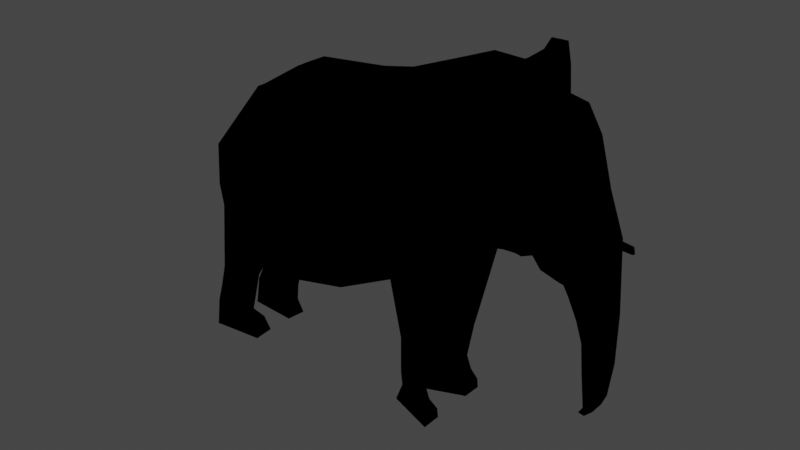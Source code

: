 # Source: slon.blend  (saved by Blender 2.93.21; exported with 4.5.12 LTS)
import bpy
from mathutils import Matrix  # noqa: F401  (used for matrix-valued properties, if any)

bpy.ops.wm.read_factory_settings(use_empty=True)
scene = bpy.context.scene
scene.name = 'Scene'

# ---- collections
col_collection = bpy.data.collections.new('Collection'); scene.collection.children.link(col_collection)

# ---- materials (node trees are filled in below, after node groups)
mat_base = bpy.data.materials.new('base')
mat_base.diffuse_color = (0.4109, 0.4109, 0.4109, 1.0)
mat_base_1 = bpy.data.materials.new('Base')

# ---- material node trees
mat_base.use_nodes = True; mat_base.node_tree.nodes.clear()
_N = mat_base.node_tree.nodes; _L = mat_base.node_tree.links
mat_base_1.use_nodes = True; mat_base_1.node_tree.nodes.clear()
_N = mat_base_1.node_tree.nodes; _L = mat_base_1.node_tree.links

# ---- world
world_world = bpy.data.worlds.new('World'); scene.world = world_world
world_world.use_nodes = True; world_world.node_tree.nodes.clear()
_N = world_world.node_tree.nodes; _L = world_world.node_tree.links
n0 = _N.new('ShaderNodeOutputWorld'); n0.name = 'World Output'; n0.location = (300, 300)
n1 = _N.new('ShaderNodeBackground'); n1.name = 'Background'; n1.location = (10, 300)
n1.inputs[0].default_value = (0.05088, 0.05088, 0.05088, 1.0)
_L.new(n1.outputs[0], n0.inputs[0])
n0.is_active_output = True
world_world.color = (0.05088, 0.05088, 0.05088)
world_world.use_sun_shadow = False
world_world.sun_shadow_jitter_overblur = 0.0

# ---- meshes
me_plane_001 = bpy.data.meshes.new('Plane.001')
me_plane_001.from_pydata([(-0.999, 0.0, 0.4137), (-0.7647, 0.0, -0.2692), (-0.5102, 0.0, -0.2768), (-0.5406, 0.0, 0.5268), (-0.271, 0.0, -0.1742), (-0.3773, 0.0, 0.5496), (-0.03547, 0.0, -0.0679), (0.09746, 0.0, 0.141), (-0.05446, 0.0, 0.6863), (0.2842, 0.0, 0.07069), (0.5117, -0.1353, 0.1553), (0.4013, 0.0, 0.5078), (0.2892, 0.0, 0.6401), (0.1607, 0.0, 0.1526), (0.04779, 0.0, 0.6776), (-1.142, 0.0, 0.1668), (-1.147, 0.0, -0.1818), (-0.8976, 0.0, -0.292), (-0.9108, -0.1969, -0.2766), (-0.7951, 0.0, 0.5344), (-1.162, -0.1739, -0.127), (-1.131, -0.2049, 0.1674), (0.3139, -0.1818, 0.5823), (0.3969, -0.1389, 0.5027), (0.3475, -0.04205, 0.0997), (-0.1836, 0.0, 0.6255), (0.04791, -0.1872, 0.6753), (0.2513, -0.1584, 0.1424), (0.1644, -0.1722, 0.1297), (0.1696, 0.0, 0.6673), (-0.07224, -0.1768, 0.684), (0.1035, -0.1636, 0.118), (0.5161, 0.0, 0.1632), (-0.02491, -0.1843, -0.07613), (-0.4232, -0.1606, 0.5502), (-0.2769, -0.151, -0.1677), (-0.7395, -0.2173, -0.304), (-0.5666, -0.1625, 0.5215), (-0.5101, -0.1739, -0.2791), (-0.9745, -0.1149, 0.4232), (-0.7937, -0.1096, 0.5114), (-0.2244, -0.1636, 0.6262), (0.1944, -0.1788, 0.6095), (-0.9707, 0.0, -0.3288), (-0.9724, -0.1759, -0.3241), (-1.174, -0.1731, -0.2451), (-1.174, 0.0, -0.2428), (-1.162, -0.1739, -0.127), (-1.174, 0.0, -0.2428), (-1.174, -0.1731, -0.2451), (-1.147, 0.0, -0.1818), (-0.8976, -0.09028, -0.2932), (0.1607, -0.09028, 0.1514), (0.09752, -0.09028, 0.1398), (-0.03541, -0.09028, -0.06911), (0.2534, -0.0871, 0.08935), (-0.2709, -0.09028, -0.1755), (-0.5102, -0.09028, -0.278), (-0.7646, -0.09028, -0.2704), (-0.9767, -0.09271, -0.322), (-1.193, -0.01858, -0.2391), (-1.156, -0.1018, -0.1497), (-1.174, -0.1013, -0.2442), (-1.063, -0.09392, -0.4574), (-1.058, -0.1817, -0.4596), (-1.188, -0.1761, -0.4245), (-1.19, -0.08832, -0.4234), (-1.174, -0.1705, -0.2452), (-0.9724, -0.1733, -0.3242), (-1.188, -0.1735, -0.4246), (-1.058, -0.1791, -0.4597), (-1.091, -0.09305, -0.5611), (-1.086, -0.1808, -0.5633), (-1.216, -0.1752, -0.5282), (-1.217, -0.08746, -0.5271), (-1.115, -0.09232, -0.6484), (-1.109, -0.1801, -0.6506), (-1.255, -0.1653, -0.6229), (-1.257, -0.07757, -0.6218), (-1.087, -0.05845, -0.6937), (-1.081, -0.1462, -0.6959), (-1.275, -0.1641, -0.7539), (-1.277, -0.07634, -0.7528), (-1.053, -0.05657, -0.7489), (-1.047, -0.1443, -0.751), (-1.279, -0.163, -0.7541), (-1.281, -0.07524, -0.7529), (0.3326, 0.0, 0.07728), (0.4357, 0.0, -0.137), (0.5497, -0.09716, -0.1125), (0.5353, 0.0, -0.0757), (0.4592, -0.002983, -0.1595), (0.4962, 0.0, -0.3177), (0.5616, -0.07233, -0.2966), (0.5705, 0.0, -0.2958), (0.4965, -0.03877, -0.3135), (0.5083, 0.0, -0.4557), (0.554, -0.0533, -0.4258), (0.5629, 0.0, -0.4294), (0.5086, -0.03212, -0.4515), (0.5305, 0.0, -0.4772), (0.4875, 0.0, -0.489), (0.5225, -0.0435, -0.4745), (0.5315, 0.0, -0.4781), (0.4877, -0.02517, -0.4848), (-1.133, 0.0, 0.1088), (0.4561, -0.126, 0.3229), (0.1962, -0.1964, 0.3808), (-0.07308, -0.2402, 0.2792), (-0.6779, -0.3139, 0.08027), (-0.8489, -0.3139, 0.08049), (-1.102, -0.2389, 0.01546), (0.1016, -0.1891, 0.4149), (0.3136, -0.1322, 0.3577), (0.02744, -0.2159, 0.4046), (-0.2713, -0.2675, 0.2029), (-0.4631, -0.2905, 0.117), (0.4582, 0.0, 0.3368), (-1.153, -0.06607, -0.161), (-1.137, -0.01867, 0.1688), (-0.9887, -0.07113, 0.4158), (0.04783, -0.07113, 0.6768), (0.1697, -0.07113, 0.6664), (0.2892, -0.07113, 0.6392), (-0.5406, -0.07113, 0.5259), (0.3968, -0.05829, 0.5248), (0.5144, -0.05143, 0.1602), (-0.05442, -0.07113, 0.6854), (-0.3772, -0.07113, 0.5487), (-0.1835, -0.07113, 0.6247), (-0.795, -0.07113, 0.5335), (0.5408, -0.03692, -0.0897), (0.5671, -0.02749, -0.2961), (0.5595, -0.02025, -0.428), (0.5281, -0.01653, -0.4767), (-1.139, -0.02222, 0.1432), (0.4574, -0.06136, 0.3349), (-1.175, -0.02007, 0.1152), (-1.177, 0.0, 0.1125), (-1.172, 0.0, 0.09181), (-1.161, -0.02678, 0.1084), (-1.201, -0.02542, 0.01969), (-1.2, 0.0, 0.01943), (-1.189, 0.0, 0.02029), (-1.185, -0.02802, 0.01215), (-1.211, -0.02144, -0.0514), (-1.209, 0.0, -0.04937), (-1.193, 0.0, -0.05725), (-1.195, -0.02452, -0.05876), (-1.23, -0.01808, -0.1583), (-1.217, 0.0, -0.1549), (-1.204, 0.0, -0.1632), (-1.213, -0.0192, -0.1654), (-1.221, -0.01268, -0.2289), (-1.212, 0.0, -0.2233), (-1.193, 0.0, -0.2839), (-1.195, -0.01675, -0.2642), (-0.2637, -0.1039, -0.4435), (-0.1268, -0.1892, -0.472), (-0.1269, -0.08838, -0.466), (-0.2638, -0.02033, -0.4424), (-0.2654, -0.1018, -0.6033), (-0.1497, -0.1797, -0.6202), (-0.1498, -0.09369, -0.6142), (-0.2654, -0.01826, -0.6022), (-0.2598, -0.09991, -0.663), (-0.1271, -0.1778, -0.6756), (-0.1272, -0.09423, -0.6745), (-0.2598, -0.01633, -0.6618), (-0.2875, -0.0957, -0.7281), (-0.0911, -0.1736, -0.7068), (-0.09116, -0.09002, -0.7057), (-0.2876, -0.01212, -0.727), (-0.2958, -0.09517, -0.7501), (-0.08667, -0.1731, -0.7458), (-0.08672, -0.08949, -0.7446), (-0.2959, -0.0116, -0.749), (0.3582, 0.0, 0.5587), (0.4485, -0.09947, 0.1339), (0.365, -0.1554, 0.5333), (0.5149, -0.06094, -0.1306), (0.5366, -0.05942, -0.3031), (0.5365, -0.04515, -0.4357), (0.5092, -0.03645, -0.4785), (0.4013, -0.1284, 0.3363), (0.3554, -0.06323, 0.5688), (-1.14, 0.0, -0.04048), (-1.133, -0.2055, -0.05771), (0.4847, -0.1308, 0.2368), (0.2245, -0.1769, 0.2584), (-0.04835, -0.2115, 0.09673), (-0.7095, -0.2643, -0.1171), (-0.8807, -0.2538, -0.1029), (0.1367, -0.1755, 0.2583), (0.331, -0.08588, 0.2252), (0.06936, -0.1841, 0.2474), (-0.2742, -0.2077, 0.01259), (-0.4872, -0.2306, -0.08644), (0.4879, 0.0, 0.2476), (-1.146, -0.04474, -0.01302), (0.4867, -0.05626, 0.2452), (0.4255, -0.1135, 0.2323), (0.2556, -0.1803, 0.5956), (0.3006, -0.0988, 0.1205), (0.2309, 0.0, 0.6534), (0.2563, -0.1635, 0.3689), (0.2309, -0.07113, 0.6525), (0.279, -0.1303, 0.2414), (0.3804, -0.1668, 0.1174), (0.4127, -0.1405, 0.126), (0.4108, -0.1428, 0.16), (0.3767, -0.1727, 0.1555), (0.453, -0.1702, 0.09907), (0.4673, -0.1438, 0.1048), (0.4602, -0.1525, 0.1388), (0.4387, -0.1758, 0.1284), (0.5343, -0.1711, 0.0845), (0.5484, -0.1641, 0.09416), (0.5393, -0.1703, 0.1182), (0.5241, -0.1764, 0.1075), (0.05325, -0.2021, 0.6781), (0.01525, -0.5208, 0.6512), (0.1255, -0.2123, 0.504), (0.04157, -0.525, 0.4166), (0.098, -0.2083, 0.6434), (0.1901, -0.3298, 0.1769), (0.1896, 0.0, 0.1335), (0.08219, -0.1852, 0.6599), (0.1847, -0.169, 0.1326), (0.0763, 0.0, 0.6752), (0.1824, -0.08954, 0.1369), (0.07635, -0.07113, 0.6743), (0.1573, -0.1758, 0.2584), (0.00992, -0.4111, 0.6902), (0.05261, -0.3781, 0.4876), (0.1306, -0.3124, 0.4221), (0.4261, -0.1326, 0.414), (0.1953, -0.1875, 0.4966), (-0.1446, -0.2204, 0.4549), (-0.7289, -0.2389, 0.2986), (-0.9068, -0.2345, 0.2565), (0.07441, -0.1881, 0.5468), (0.3138, -0.1573, 0.4714), (-0.02305, -0.1961, 0.5461), (-0.3419, -0.2371, 0.3788), (-0.5117, -0.2399, 0.3219), (0.4294, 0.0, 0.4234), (-1.117, -0.2216, 0.09244), (0.4267, -0.0598, 0.4311), (-1.138, -0.02042, 0.1562), (-1.168, -0.02338, 0.1119), (-1.193, -0.0267, 0.01597), (-1.203, -0.02296, -0.05503), (-1.222, -0.01863, -0.1618), (-1.203, 0.0, -0.2532), (-1.208, -0.01468, -0.2463), (0.3829, -0.1421, 0.4361), (0.256, -0.172, 0.4837), (0.1142, -0.2558, 0.6131), (0.01172, -0.5561, 0.5523), (0.03572, -0.4501, 0.5987), (0.4704, -0.1284, 0.2799), (0.2103, -0.1867, 0.3196), (-0.06072, -0.2259, 0.188), (-0.6937, -0.2891, -0.01839), (-0.8648, -0.2838, -0.0112), (0.1192, -0.1823, 0.3366), (0.3223, -0.109, 0.2914), (0.0484, -0.2, 0.326), (-0.2727, -0.2376, 0.1078), (-0.4752, -0.2605, 0.01526), (0.4731, 0.0, 0.2922), (0.4721, -0.05881, 0.29), (-1.137, 0.0, 0.03414), (-1.118, -0.2222, -0.02112), (-1.143, -0.03348, 0.06509), (0.4134, -0.121, 0.2843), (0.2677, -0.1469, 0.3052), (0.1286, -0.2878, 0.5107), (0.1325, -0.4335, 0.2706), (0.09337, -0.3478, 0.456), (0.2512, 0.0, 0.09258), (0.2281, -0.1621, 0.139), (0.2287, -0.08795, 0.1059), (0.1552, -0.181, 0.6271), (0.1371, 0.0, 0.6701), (0.1371, -0.07113, 0.6692), (0.201, -0.1765, 0.2584), (0.0854, -0.2603, 0.7054), (0.09064, -0.3542, 0.5209), (0.1418, -0.3126, 0.4237), (0.0721, -0.3388, 0.6261), (0.09676, -0.2889, 0.5112), (0.06501, -0.4149, 0.3994), (0.1692, -0.1617, 0.1592), (0.1531, -0.2061, 0.4559), (0.1083, -0.193, 0.6513), (0.028, -0.3906, 0.6606), (0.1474, -0.196, 0.4931), (0.141, -0.2591, 0.3582), (0.03814, -0.3229, 0.6783), (0.0362, -0.4124, 0.5502), (0.1458, -0.2292, 0.5676), (0.1605, -0.2483, 0.4361), (0.1273, -0.3294, 0.2724), (0.1649, -0.2595, 0.3592), (0.1127, -0.2293, 0.6748), (-1.109, -0.2307, 0.05198), (-1.139, -0.02137, 0.1493), (-1.164, -0.02517, 0.11), (-1.189, -0.02739, 0.01397), (-1.199, -0.02378, -0.05699), (-1.217, -0.01893, -0.1637), (-1.198, 0.0, -0.2694), (-1.201, -0.01577, -0.2557), (0.3926, -0.1349, 0.3836), (0.2562, -0.1675, 0.4234), (0.04459, -0.4123, 0.5403), (0.4419, -0.1291, 0.3661), (0.1957, -0.1922, 0.4357), (-0.09959, -0.2388, 0.3724), (-0.6947, -0.284, 0.1863), (-0.8693, -0.2831, 0.1628), (0.08871, -0.1887, 0.4774), (0.3137, -0.1441, 0.4116), (0.00349, -0.2065, 0.4717), (-0.2942, -0.2653, 0.2864), (-0.4818, -0.2704, 0.2166), (0.4446, 0.0, 0.3779), (0.4429, -0.06062, 0.3805), (0.1201, -0.233, 0.5557), (0.02741, -0.5398, 0.481), (0.08185, -0.3469, 0.5708), (0.05134, -0.4137, 0.4709), (0.1496, -0.217, 0.5089), (-0.9049, -0.1494, -0.284), (0.1008, -0.131, 0.1277), (0.2522, -0.1267, 0.1188), (-0.5101, -0.1367, -0.2786), (-0.9743, -0.1389, -0.3232), (0.1628, -0.1357, 0.1393), (-0.02958, -0.1425, -0.073), (-0.2742, -0.124, -0.1712), (-0.7507, -0.1608, -0.289), (-1.182, -0.1043, -0.2424), (-1.06, -0.1426, -0.4586), (-1.189, -0.137, -0.424), (-1.088, -0.1418, -0.5623), (-1.217, -0.1362, -0.5277), (-1.112, -0.141, -0.6497), (-1.256, -0.1263, -0.6224), (-1.084, -0.1072, -0.6949), (-1.276, -0.125, -0.7534), (-1.05, -0.1053, -0.7501), (-1.28, -0.1239, -0.7536), (-0.1269, -0.1446, -0.4642), (-0.2638, -0.0667, -0.443), (-0.1498, -0.1425, -0.6197), (-0.2654, -0.06463, -0.6028), (-0.1271, -0.1406, -0.6751), (-0.2598, -0.06271, -0.6625), (-0.09113, -0.1364, -0.7063), (-0.2875, -0.0585, -0.7276), (-0.08669, -0.1359, -0.7453), (-0.2959, -0.05797, -0.7496), (0.1837, -0.1336, 0.1345), (0.2283, -0.1291, 0.1243), (-0.08147, -0.07706, -0.2677), (-0.07622, -0.1929, -0.2643), (-0.2673, -0.05507, -0.3098), (-0.2703, -0.1273, -0.3065), (-0.269, -0.09515, -0.308), (-0.07856, -0.1435, -0.2699)], [], [(286, 284, 42, 122), (340, 28, 31, 336), (372, 355, 159, 367), (206, 202, 22, 123), (185, 179, 23, 125), (124, 37, 34, 128), (200, 188, 10, 126), (55, 9, 87, 24, 203, 27, 337), (342, 35, 38, 338), (129, 41, 30, 127), (128, 34, 41, 129), (195, 31, 28, 193), (203, 208, 211, 207), (201, 178, 10, 188), (287, 282, 27, 189), (190, 33, 31, 195), (196, 35, 33, 190), (197, 38, 35, 196), (191, 36, 38, 197), (192, 18, 36, 191), (247, 240, 39, 21), (119, 21, 39, 120), (336, 31, 33, 341), (249, 247, 21, 119), (343, 36, 18, 335), (20, 45, 44, 18), (120, 39, 40, 130), (365, 228, 28, 340), (130, 40, 37, 124), (127, 30, 26, 121), (338, 38, 36, 343), (51, 59, 43, 17), (61, 62, 49, 47), (59, 63, 66, 60), (43, 59, 60, 46), (335, 339, 59, 51), (2, 57, 58, 1), (226, 230, 52, 13), (1, 58, 51, 17), (7, 53, 54, 6), (4, 56, 57, 2), (6, 54, 56, 4), (13, 52, 53, 7), (50, 48, 62, 61), (346, 348, 73, 65), (65, 69, 67, 45), (339, 345, 63, 59), (344, 346, 65, 45), (67, 69, 70, 68), (45, 67, 68, 44), (64, 70, 69, 65), (44, 68, 70, 64), (348, 350, 77, 73), (345, 347, 71, 63), (63, 71, 74, 66), (65, 73, 72, 64), (349, 351, 79, 75), (347, 349, 75, 71), (71, 75, 78, 74), (73, 77, 76, 72), (79, 83, 86, 82), (75, 79, 82, 78), (77, 81, 80, 76), (350, 352, 81, 77), (353, 84, 85, 354), (81, 85, 84, 80), (352, 354, 85, 81), (351, 353, 83, 79), (131, 132, 94, 90), (126, 131, 90, 32), (87, 88, 91, 24), (178, 180, 89, 10), (92, 96, 99, 95), (88, 92, 95, 91), (180, 181, 93, 89), (96, 101, 104, 99), (181, 182, 97, 93), (132, 133, 98, 94), (101, 100, 103, 134, 102, 183, 104), (182, 183, 102, 97), (133, 134, 103, 98), (275, 274, 111, 135), (274, 265, 110, 111), (322, 110, 109, 321), (321, 109, 116, 327), (327, 116, 115, 326), (326, 115, 108, 320), (320, 108, 114, 325), (334, 330, 222, 295), (315, 184, 106, 318), (316, 205, 113, 324), (325, 114, 112, 323), (329, 318, 106, 136), (328, 329, 136, 117), (273, 275, 135, 105), (97, 102, 134, 133), (93, 97, 133, 132), (10, 89, 131, 126), (89, 93, 132, 131), (8, 127, 121, 14), (19, 130, 124, 3), (0, 120, 130, 19), (15, 138, 137, 119), (15, 119, 120, 0), (5, 128, 129, 25), (25, 129, 127, 8), (198, 200, 126, 32), (3, 124, 128, 5), (177, 185, 125, 11), (204, 206, 123, 12), (285, 286, 122, 29), (309, 310, 144, 140), (135, 140, 139, 105), (308, 309, 140, 135), (310, 311, 148, 144), (140, 144, 143, 139), (138, 142, 141, 137), (148, 152, 151, 147), (144, 148, 147, 143), (142, 146, 145, 141), (152, 156, 155, 151), (146, 150, 149, 145), (311, 312, 152, 148), (254, 255, 153, 154), (150, 154, 153, 149), (312, 314, 156, 152), (356, 358, 161, 157), (367, 159, 160, 369), (370, 157, 158, 368), (371, 356, 157, 370), (163, 167, 168, 164), (157, 161, 162, 158), (159, 163, 164, 160), (355, 357, 163, 159), (360, 362, 169, 165), (357, 359, 167, 163), (358, 360, 165, 161), (161, 165, 166, 162), (171, 175, 176, 172), (165, 169, 170, 166), (167, 171, 172, 168), (359, 361, 171, 167), (363, 174, 173, 364), (361, 363, 175, 171), (362, 364, 173, 169), (169, 173, 174, 170), (12, 123, 185, 177), (324, 113, 184, 315), (99, 104, 183, 182), (95, 99, 182, 181), (91, 95, 181, 180), (24, 91, 180, 178), (194, 24, 178, 201), (123, 22, 179, 185), (267, 194, 201, 276), (271, 272, 200, 198), (16, 118, 199, 186), (20, 18, 192, 187), (118, 20, 187, 199), (265, 192, 191, 264), (264, 191, 197, 270), (270, 197, 196, 269), (269, 196, 190, 263), (263, 190, 195, 268), (304, 279, 223, 293), (276, 201, 188, 261), (277, 207, 194, 267), (268, 195, 193, 266), (272, 261, 188, 200), (262, 189, 207, 277), (29, 122, 206, 204), (319, 107, 205, 316), (189, 27, 203, 207), (122, 42, 202, 206), (211, 215, 214, 210), (207, 211, 210, 194), (24, 209, 208, 203), (194, 210, 209, 24), (212, 216, 219, 215), (209, 213, 212, 208), (208, 212, 215, 211), (210, 214, 213, 209), (219, 216, 217, 218), (214, 218, 217, 213), (215, 219, 218, 214), (213, 217, 216, 212), (332, 289, 222, 330), (292, 290, 224, 278), (306, 288, 220, 296), (301, 259, 221, 297), (299, 235, 225, 294), (303, 278, 224, 298), (305, 290, 235, 299), (297, 221, 233, 300), (279, 225, 235, 280), (331, 223, 234, 317), (14, 121, 231, 229), (281, 283, 230, 226), (366, 282, 228, 365), (193, 28, 228, 232), (121, 26, 227, 231), (221, 259, 260, 233), (333, 331, 259, 301), (288, 291, 258, 220), (42, 237, 257, 202), (22, 242, 256, 179), (149, 153, 255, 253), (313, 314, 255, 254), (145, 149, 253, 252), (141, 145, 252, 251), (119, 137, 250, 249), (137, 141, 251, 250), (11, 125, 248, 246), (125, 23, 236, 248), (30, 243, 241, 26), (202, 257, 242, 22), (179, 256, 236, 23), (296, 220, 258, 302), (41, 238, 243, 30), (34, 244, 238, 41), (37, 245, 244, 34), (40, 239, 245, 37), (39, 240, 239, 40), (308, 307, 247, 249), (307, 322, 240, 247), (223, 279, 280, 234), (295, 222, 278, 303), (289, 292, 278, 222), (107, 262, 277, 205), (136, 106, 261, 272), (114, 268, 266, 112), (205, 277, 267, 113), (184, 276, 261, 106), (294, 225, 279, 304), (108, 263, 268, 114), (115, 269, 263, 108), (116, 270, 269, 115), (109, 264, 270, 116), (110, 265, 264, 109), (117, 136, 272, 271), (113, 267, 276, 184), (186, 199, 275, 273), (187, 192, 265, 274), (199, 187, 274, 275), (234, 280, 292, 289), (233, 260, 291, 288), (337, 27, 282, 366), (9, 55, 283, 281), (298, 224, 290, 305), (300, 233, 288, 306), (280, 235, 290, 292), (317, 234, 289, 332), (229, 231, 286, 285), (232, 228, 282, 287), (231, 227, 284, 286), (227, 300, 306, 284), (189, 298, 305, 287), (193, 294, 304, 266), (107, 295, 303, 262), (42, 296, 302, 237), (323, 333, 301, 241), (26, 297, 300, 227), (287, 305, 299, 232), (262, 303, 298, 189), (232, 299, 294, 193), (241, 301, 297, 26), (284, 306, 296, 42), (266, 304, 293, 112), (319, 334, 295, 107), (237, 302, 334, 319), (112, 293, 333, 323), (260, 317, 332, 291), (111, 110, 322, 307), (135, 111, 307, 308), (155, 156, 314, 313), (293, 223, 331, 333), (259, 331, 317, 260), (291, 332, 330, 258), (237, 319, 316, 257), (242, 324, 315, 256), (253, 255, 314, 312), (252, 253, 312, 311), (251, 252, 311, 310), (249, 250, 309, 308), (250, 251, 310, 309), (246, 248, 329, 328), (248, 236, 318, 329), (243, 325, 323, 241), (257, 316, 324, 242), (256, 315, 318, 236), (302, 258, 330, 334), (238, 320, 325, 243), (244, 326, 320, 238), (245, 327, 326, 244), (239, 321, 327, 245), (240, 322, 321, 239), (55, 337, 366, 283), (283, 366, 365, 230), (172, 176, 364, 362), (170, 174, 363, 361), (175, 363, 364, 176), (166, 170, 361, 359), (164, 168, 360, 358), (162, 166, 359, 357), (168, 172, 362, 360), (158, 162, 357, 355), (369, 160, 356, 371), (160, 164, 358, 356), (80, 84, 353, 351), (82, 86, 354, 352), (83, 353, 354, 86), (78, 82, 352, 350), (72, 76, 349, 347), (76, 80, 351, 349), (64, 72, 347, 345), (74, 78, 350, 348), (60, 66, 346, 344), (44, 64, 345, 339), (66, 74, 348, 346), (18, 44, 339, 335), (57, 338, 343, 58), (230, 365, 340, 52), (58, 343, 335, 51), (53, 336, 341, 54), (56, 342, 338, 57), (368, 158, 355, 372), (52, 340, 336, 53), (33, 368, 372, 341), (56, 369, 371, 342), (342, 371, 370, 35), (35, 370, 368, 33), (54, 367, 369, 56), (341, 372, 367, 54)])
me_plane_001.polygons.foreach_set('material_index', [0, 0, 0, 0, 0, 0, 0, 0, 0, 0, 0, 0, 1, 0, 0, 0, 0, 0, 0, 0, 0, 0, 0, 0, 0, 0, 0, 0, 0, 0, 0, 0, 0, 0, 0, 0, 0, 0, 0, 0, 0, 0, 0, 0, 0, 0, 0, 0, 0, 0, 0, 0, 0, 0, 0, 0, 0, 0, 0, 0, 0, 0, 0, 0, 0, 0, 0, 0, 0, 0, 0, 0, 0, 0, 0, 0, 0, 0, 0, 0, 0, 0, 0, 0, 0, 0, 0, 0, 0, 0, 0, 0, 0, 0, 0, 0, 0, 0, 0, 0, 0, 0, 0, 0, 0, 0, 0, 0, 0, 0, 0, 0, 0, 0, 0, 0, 0, 0, 0, 0, 0, 0, 0, 0, 0, 0, 0, 0, 0, 0, 0, 0, 0, 0, 0, 0, 0, 0, 0, 0, 0, 0, 0, 0, 0, 0, 0, 0, 0, 0, 0, 0, 0, 0, 0, 0, 0, 0, 0, 0, 0, 0, 0, 0, 0, 0, 0, 0, 0, 0, 0, 0, 0, 0, 1, 1, 1, 0, 1, 1, 1, 1, 1, 1, 1, 1, 0, 0, 0, 0, 0, 0, 0, 0, 0, 0, 0, 0, 0, 0, 0, 0, 0, 0, 0, 0, 0, 0, 0, 0, 0, 0, 0, 0, 0, 0, 0, 0, 0, 0, 0, 0, 0, 0, 0, 0, 0, 0, 0, 0, 0, 0, 0, 0, 0, 0, 0, 0, 0, 0, 0, 0, 0, 0, 0, 0, 0, 0, 0, 0, 0, 0, 0, 0, 0, 0, 0, 0, 0, 0, 0, 0, 0, 0, 0, 0, 0, 0, 0, 0, 0, 0, 0, 0, 0, 0, 0, 0, 0, 0, 0, 0, 0, 0, 0, 0, 0, 0, 0, 0, 0, 0, 0, 0, 0, 0, 0, 0, 0, 0, 0, 0, 0, 0, 0, 0, 0, 0, 0, 0, 0, 0, 0, 0, 0, 0, 0, 0, 0, 0, 0, 0, 0, 0, 0, 0, 0, 0, 0, 0, 0, 0, 0])
_uv = me_plane_001.uv_layers.new(name='UVMap')
_uv.uv.foreach_set('vector', [1.0, 1.0, 1.0, 1.0, 1.0, 1.0, 1.0, 1.0, 1.0, 0.0, 1.0, 0.0, 1.0, 0.0, 1.0, 0.0, 1.0, 0.0, 1.0, 0.0, 1.0, 0.0, 1.0, 0.0, 1.0, 1.0, 1.0, 1.0, 1.0, 1.0, 1.0, 1.0, 1.0, 1.0, 1.0, 1.0, 1.0, 1.0, 1.0, 1.0, 1.0, 1.0, 1.0, 1.0, 1.0, 1.0, 1.0, 1.0, 1.0, 0.2451, 1.0, 0.2451, 1.0, 0.0, 1.0, 0.0, 1.0, 0.0, 1.0, 0.0, 1.0, 0.0, 1.0, 0.0, 1.0, 0.0, 1.0, 0.0, 1.0, 0.0, 1.0, 0.0, 1.0, 0.0, 1.0, 0.0, 1.0, 0.0, 1.0, 1.0, 1.0, 1.0, 1.0, 1.0, 1.0, 1.0, 1.0, 1.0, 1.0, 1.0, 1.0, 1.0, 1.0, 1.0, 1.0, 0.2451, 1.0, 0.0, 1.0, 0.0, 1.0, 0.2451, 1.0, 0.0, 1.0, 0.0, 1.0, 0.2451, 1.0, 0.2451, 1.0, 0.2451, 1.0, 0.0, 1.0, 0.0, 1.0, 0.2451, 1.0, 0.2451, 1.0, 0.0, 1.0, 0.0, 1.0, 0.2451, 1.0, 0.2451, 1.0, 0.0, 1.0, 0.0, 1.0, 0.2451, 1.0, 0.2451, 1.0, 0.0, 1.0, 0.0, 1.0, 0.2451, 1.0, 0.2451, 1.0, 0.0, 1.0, 0.0, 1.0, 0.2451, 1.0, 0.2451, 1.0, 0.0, 1.0, 0.0, 1.0, 0.2451, 1.0, 0.2451, 1.0, 0.0, 1.0, 0.0, 1.0, 0.2451, 0.0, 0.7552, 1.0, 0.7552, 1.0, 1.0, 0.0, 1.0, 0.0, 1.0, 0.0, 1.0, 1.0, 1.0, 1.0, 1.0, 1.0, 0.0, 1.0, 0.0, 1.0, 0.0, 1.0, 0.0, 0.0, 0.755, 0.0, 0.7552, 0.0, 1.0, 0.0, 1.0, 1.0, 0.0, 1.0, 0.0, 1.0, 0.0, 1.0, 0.0, 0.0, 0.0, 0.0, 0.0, 1.0, 0.0, 1.0, 0.0, 1.0, 1.0, 1.0, 1.0, 1.0, 1.0, 1.0, 1.0, 1.0, 0.0, 1.0, 0.0, 1.0, 0.0, 1.0, 0.0, 1.0, 1.0, 1.0, 1.0, 1.0, 1.0, 1.0, 1.0, 1.0, 1.0, 1.0, 1.0, 1.0, 1.0, 1.0, 1.0, 1.0, 0.0, 1.0, 0.0, 1.0, 0.0, 1.0, 0.0, 1.0, 0.0, 1.0, 0.0, 1.0, 0.0, 1.0, 0.0, 0.0, 0.0, 0.0, 0.0, 0.0, 0.0, 0.0, 0.0, 1.0, 0.0, 1.0, 0.0, 0.0, 0.0, 0.0, 0.0, 1.0, 0.0, 1.0, 0.0, 0.0, 0.0, 0.0, 0.0, 1.0, 0.0, 1.0, 0.0, 1.0, 0.0, 1.0, 0.0, 1.0, 0.0, 1.0, 0.0, 1.0, 0.0, 1.0, 0.0, 1.0, 0.0, 1.0, 0.0, 1.0, 0.0, 1.0, 0.0, 1.0, 0.0, 1.0, 0.0, 1.0, 0.0, 1.0, 0.0, 1.0, 0.0, 1.0, 0.0, 1.0, 0.0, 1.0, 0.0, 1.0, 0.0, 1.0, 0.0, 1.0, 0.0, 1.0, 0.0, 1.0, 0.0, 1.0, 0.0, 1.0, 0.0, 1.0, 0.0, 1.0, 0.0, 1.0, 0.0, 1.0, 0.0, 1.0, 0.0, 0.0, 0.0, 0.0, 0.0, 0.0, 0.0, 0.0, 0.0, 0.0, 0.0, 0.0, 0.0, 0.0, 0.0, 0.0, 0.0, 0.0, 0.0, 0.0, 0.0, 0.0, 0.0, 0.0, 0.0, 1.0, 0.0, 1.0, 0.0, 1.0, 0.0, 1.0, 0.0, 0.0, 0.0, 0.0, 0.0, 0.0, 0.0, 0.0, 0.0, 0.0, 0.0, 0.0, 0.0, 1.0, 0.0, 1.0, 0.0, 0.0, 0.0, 0.0, 0.0, 1.0, 0.0, 1.0, 0.0, 1.0, 0.0, 1.0, 0.0, 0.0, 0.0, 0.0, 0.0, 1.0, 0.0, 1.0, 0.0, 1.0, 0.0, 1.0, 0.0, 0.0, 0.0, 0.0, 0.0, 0.0, 0.0, 0.0, 0.0, 1.0, 0.0, 1.0, 0.0, 1.0, 0.0, 1.0, 0.0, 1.0, 0.0, 1.0, 0.0, 0.0, 0.0, 0.0, 0.0, 0.0, 0.0, 0.0, 0.0, 1.0, 0.0, 1.0, 0.0, 1.0, 0.0, 1.0, 0.0, 1.0, 0.0, 1.0, 0.0, 1.0, 0.0, 1.0, 0.0, 1.0, 0.0, 1.0, 0.0, 1.0, 0.0, 1.0, 0.0, 0.0, 0.0, 0.0, 0.0, 0.0, 0.0, 0.0, 0.0, 1.0, 0.0, 1.0, 0.0, 1.0, 0.0, 1.0, 0.0, 0.0, 0.0, 0.0, 0.0, 1.0, 0.0, 1.0, 0.0, 0.0, 0.0, 0.0, 0.0, 0.0, 0.0, 0.0, 0.0, 1.0, 0.0, 1.0, 0.0, 0.0, 0.0, 0.0, 0.0, 0.0, 0.0, 0.0, 0.0, 1.0, 0.0, 1.0, 0.0, 0.0, 0.0, -4.494e-05, 0.0, 0.0, 0.0, 0.0, 0.0, 1.0, 0.0, 1.0, 0.0, 0.0, 0.0, -4.494e-05, 0.0, 0.0, 0.0, 0.0, 0.0, 1.0, 0.0, 1.0, 0.0, 1.0, 0.0, 1.0, 0.0, 1.0, 0.0, 1.0, 0.0, 1.0, 0.0, 1.0, 0.0, 1.0, 0.0, 1.0, 0.0, 1.0, 0.0, 1.0, 0.0, 1.0, 0.0, 1.0, 0.0, 1.0, 0.0, 1.0, 0.0, 1.0, 0.0, 1.0, 0.0, 1.0, 0.0, 1.0, 0.0, 1.0, 0.0, 1.0, 0.0, 1.0, 0.0, 1.0, 0.0, 1.0, 0.0, 1.0, 0.0, 1.0, 0.0, 1.0, 0.0, 1.0, 0.0, 1.0, 0.0, 1.0, 0.0, 1.0, 0.0, 1.0, 0.0, 1.0, 0.0, 1.0, 0.0, 1.0, 0.0, 1.0, 0.0, 1.0, 0.0, 1.0, 0.0, 1.0, 0.0, 1.0, 0.0, 1.0, 0.0, 1.0, 0.0, 1.0, 0.0, 1.0, 0.0, 1.0, 0.0, 1.0, 0.0, 1.0, 0.0, 1.0, 0.0, 1.0, 0.0, 1.0, 0.0, 1.0, 0.0, 1.0, 0.0, 1.0, 0.0, 1.0, 0.0, 1.0, 0.0, 1.0, 0.0, 1.0, 0.0, 1.0, 0.0, 0.0, 0.3745, 0.0, 0.3745, 0.0, 0.5039, 0.0, 0.5039, 0.0, 0.3745, 1.0, 0.3745, 1.0, 0.5039, 0.0, 0.5039, 1.0, 0.6231, 1.0, 0.5039, 1.0, 0.5039, 1.0, 0.6231, 1.0, 0.6231, 1.0, 0.5039, 1.0, 0.5039, 1.0, 0.6231, 1.0, 0.6231, 1.0, 0.5039, 1.0, 0.5039, 1.0, 0.6231, 1.0, 0.6231, 1.0, 0.5039, 1.0, 0.5039, 1.0, 0.6231, 1.0, 0.6231, 1.0, 0.5039, 1.0, 0.5039, 1.0, 0.6231, 1.0, 0.6231, 1.0, 0.6231, 1.0, 0.5039, 1.0, 0.5039, 1.0, 0.6231, 1.0, 0.5039, 1.0, 0.5039, 1.0, 0.6231, 1.0, 0.6231, 1.0, 0.5039, 1.0, 0.5039, 1.0, 0.6231, 1.0, 0.6231, 1.0, 0.5039, 1.0, 0.5039, 1.0, 0.6231, 1.0, 0.6231, 1.0, 0.6231, 1.0, 0.5039, 1.0, 0.5039, 1.0, 0.6231, 1.0, 0.6231, 1.0, 0.5039, 1.0, 0.5039, 0.0, 0.3745, 0.0, 0.3745, 0.0, 0.5039, 0.0, 0.5039, 1.0, 0.0, 1.0, 0.0, 1.0, 0.0, 1.0, 0.0, 1.0, 0.0, 1.0, 0.0, 1.0, 0.0, 1.0, 0.0, 1.0, 0.0, 1.0, 0.0, 1.0, 0.0, 1.0, 0.0, 1.0, 0.0, 1.0, 0.0, 1.0, 0.0, 1.0, 0.0, 1.0, 1.0, 1.0, 1.0, 1.0, 1.0, 1.0, 1.0, 1.0, 1.0, 1.0, 1.0, 1.0, 1.0, 1.0, 1.0, 1.0, 1.0, 1.0, 1.0, 1.0, 1.0, 1.0, 1.0, 0.0, 1.0, 0.0, 1.0, 0.0, 1.0, 0.0, 1.0, 0.0, 1.0, 0.0, 1.0, 1.0, 1.0, 1.0, 1.0, 1.0, 1.0, 1.0, 1.0, 1.0, 1.0, 1.0, 1.0, 1.0, 1.0, 1.0, 1.0, 1.0, 1.0, 1.0, 1.0, 1.0, 0.2451, 1.0, 0.2451, 1.0, 0.0, 1.0, 0.0, 1.0, 1.0, 1.0, 1.0, 1.0, 1.0, 1.0, 1.0, 1.0, 1.0, 1.0, 1.0, 1.0, 1.0, 1.0, 1.0, 1.0, 1.0, 1.0, 1.0, 1.0, 1.0, 1.0, 1.0, 1.0, 1.0, 1.0, 1.0, 1.0, 1.0, 1.0, 1.0, 0.0, 0.6231, 0.0, 0.6231, 0.0, 0.5039, 0.0, 0.5039, 0.0, 0.5039, 0.0, 0.5039, 0.0, 0.5039, 0.0, 0.5039, 0.0, 0.6234, 0.0, 0.6231, 0.0, 0.5039, 0.0, 0.5039, 0.0, 0.6231, 0.0, 0.6231, 0.0, 0.5039, 0.0, 0.5039, 0.0, 0.5039, 0.0, 0.5039, 0.0, 0.5039, 0.0, 0.5039, 0.0, 1.0, 0.0, 1.0, 0.0, 1.0, 0.0, 1.0, 0.0, 0.5039, 0.0, 0.5039, 0.0, 0.5039, 0.0, 0.5039, 0.0, 0.5039, 0.0, 0.5039, 0.0, 0.5039, 0.0, 0.5039, 0.0, 1.0, 0.0, 1.0, 0.0, 1.0, 0.0, 1.0, 0.0, 0.5039, 0.0, 0.5039, 0.0, 0.5039, 0.0, 0.5039, 0.0, 1.0, 0.0, 1.0, 0.0, 1.0, 0.0, 1.0, 0.0, 0.6231, 0.0, 0.6231, 0.0, 0.5039, 0.0, 0.5039, 0.0, 0.7552, 0.0, 0.7552, 0.0, 1.0, 0.0, 1.0, 0.0, 1.0, 0.0, 1.0, 0.0, 1.0, 0.0, 1.0, 0.0, 0.6231, 0.0, 0.6235, 0.0, 0.5039, 0.0, 0.5039, 1.0, 0.0, 1.0, 0.0, 1.0, 0.0, 1.0, 0.0, 1.0, 0.0, 1.0, 0.0, 1.0, 0.0, 1.0, 0.0, 1.0, 0.0, 1.0, 0.0, 1.0, 0.0, 1.0, 0.0, 1.0, 0.0, 1.0, 0.0, 1.0, 0.0, 1.0, 0.0, 1.0, 0.0, 1.0, 0.0, 1.0, 0.0, 1.0, 0.0, 1.0, 0.0, 1.0, 0.0, 1.0, 0.0, 1.0, 0.0, 1.0, 0.0, 1.0, 0.0, 1.0, 0.0, 1.0, 0.0, 1.0, 0.0, 1.0, 0.0, 1.0, 0.0, 1.0, 0.0, 1.0, 0.0, 1.0, 0.0, 1.0, 0.0, 1.0, 0.0, 1.0, 0.0, 1.0, 0.0, 1.0, 0.0, 1.0, 0.0, 1.0, 0.0, 1.0, 0.0, 1.0, 0.0, 1.0, 0.0, 1.0, 0.0, 1.0, 0.0, 1.0, 0.0, 1.0, 0.0, 1.0, 0.0, 1.0, 0.0, 1.0, 0.0, 1.0, 0.0, 1.0, 0.0, 1.0, 0.0, 1.0, 0.0, 1.0, 0.0, 1.0, 0.0, 1.0, 0.0, 1.0, 0.0, 1.0, 0.0, 1.0, 0.0, 1.0, 0.0, 1.0, 0.0, 1.0, 0.0, 1.0, 0.0, 1.0, 0.0, 1.0, 0.0, 1.0, 0.0, 1.0, 0.0, 1.0, 0.0, 1.0, 0.0, 1.0, 0.0, 1.0, 0.0, 1.0, 0.0, 1.0, 0.0, 1.0, 0.0, 1.0, 0.0, 1.0, 0.0, 1.0, 0.0, 1.0, 0.0, 1.0, 1.0, 1.0, 1.0, 1.0, 1.0, 1.0, 1.0, 1.0, 0.6231, 1.0, 0.5039, 1.0, 0.5039, 1.0, 0.6231, 1.0, 0.0, 1.0, 0.0, 1.0, 0.0, 1.0, 0.0, 1.0, 0.0, 1.0, 0.0, 1.0, 0.0, 1.0, 0.0, 1.0, 0.0, 1.0, 0.0, 1.0, 0.0, 1.0, 0.0, 1.0, 0.0, 1.0, 0.0, 1.0, 0.0, 1.0, 0.0, 1.0, 0.2451, 1.0, 0.0, 1.0, 0.0, 1.0, 0.2451, 1.0, 1.0, 1.0, 1.0, 1.0, 1.0, 1.0, 1.0, 1.0, 0.3745, 1.0, 0.2451, 1.0, 0.2451, 1.0, 0.3745, 1.0, 0.3745, 1.0, 0.3745, 1.0, 0.2451, 1.0, 0.2451, 0.0, 0.0, 0.0, 0.0, 0.0, 0.2451, 0.0, 0.2451, 0.0, 0.0, 1.0, 0.0, 1.0, 0.2451, 0.0, 0.2451, 0.0, 0.0, 0.0, 0.0, 0.0, 0.2451, 0.0, 0.2451, 1.0, 0.3745, 1.0, 0.2451, 1.0, 0.2451, 1.0, 0.3745, 1.0, 0.3745, 1.0, 0.2451, 1.0, 0.2451, 1.0, 0.3745, 1.0, 0.3745, 1.0, 0.2451, 1.0, 0.2451, 1.0, 0.3745, 1.0, 0.3745, 1.0, 0.2451, 1.0, 0.2451, 1.0, 0.3745, 1.0, 0.3745, 1.0, 0.2451, 1.0, 0.2451, 1.0, 0.3745, 1.0, 0.3745, 1.0, 0.3745, 1.0, 0.5039, 1.0, 0.5039, 1.0, 0.3745, 1.0, 0.2451, 1.0, 0.2451, 1.0, 0.3745, 1.0, 0.3745, 1.0, 0.2451, 1.0, 0.2451, 1.0, 0.3745, 1.0, 0.3745, 1.0, 0.2451, 1.0, 0.2451, 1.0, 0.3745, 1.0, 0.3745, 1.0, 0.3745, 1.0, 0.2451, 1.0, 0.2451, 1.0, 0.3745, 1.0, 0.2451, 1.0, 0.2451, 1.0, 0.3745, 1.0, 1.0, 1.0, 1.0, 1.0, 1.0, 1.0, 1.0, 1.0, 0.6231, 1.0, 0.5039, 1.0, 0.5039, 1.0, 0.6231, 1.0, 0.2451, 1.0, 0.0, 1.0, 0.0, 1.0, 0.2451, 1.0, 1.0, 1.0, 1.0, 1.0, 1.0, 1.0, 1.0, 1.0, 0.2451, 1.0, 0.2451, 1.0, 0.2451, 1.0, 0.2451, 1.0, 0.2451, 1.0, 0.2451, 1.0, 0.2451, 1.0, 0.2451, 1.0, 0.0, 1.0, 0.0, 1.0, 0.0, 1.0, 0.0, 1.0, 0.2451, 1.0, 0.2451, 1.0, 0.0, 1.0, 0.0, 1.0, 0.0, 1.0, 0.0, 1.0, 0.2451, 1.0, 0.2451, 1.0, 0.0, 1.0, 0.0, 1.0, 0.0, 1.0, 0.0, 1.0, 0.0, 1.0, 0.0, 1.0, 0.2451, 1.0, 0.2451, 1.0, 0.2451, 1.0, 0.2451, 1.0, 0.0, 1.0, 0.0, 1.0, 0.2451, 1.0, 0.0, 1.0, 0.0, 1.0, 0.2451, 1.0, 0.2451, 1.0, 0.2451, 1.0, 0.0, 1.0, 0.0, 1.0, 0.2451, 1.0, 0.2451, 1.0, 0.2451, 1.0, 0.2451, 1.0, 0.0, 1.0, 0.0, 1.0, 0.0, 1.0, 0.0, 1.0, 0.6231, 1.0, 0.5039, 1.0, 0.5039, 1.0, 0.6231, 1.0, 0.3745, 1.0, 0.2451, 1.0, 0.2451, 1.0, 0.3745, 1.0, 1.0, 1.0, 1.0, 1.0, 1.0, 1.0, 1.0, 1.0, 0.7552, 1.0, 0.7553, 1.0, 1.0, 1.0, 1.0, 1.0, 0.2451, 1.0, 0.2451, 1.0, 0.2451, 1.0, 0.2451, 1.0, 0.3658, 1.0, 0.3745, 1.0, 0.2451, 1.0, 0.2451, 1.0, 0.2451, 1.0, 0.2451, 1.0, 0.2451, 1.0, 0.2451, 1.0, 1.0, 1.0, 1.0, 1.0, 1.0, 1.0, 1.0, 1.0, 0.3745, 1.0, 0.2451, 1.0, 0.2451, 1.0, 0.3745, 1.0, 0.6232, 1.0, 0.5039, 1.0, 0.5039, 1.0, 0.6231, 1.0, 1.0, 1.0, 1.0, 1.0, 1.0, 1.0, 1.0, 1.0, 0.0, 1.0, 0.0, 1.0, 0.0, 1.0, 0.0, 1.0, 0.0, 1.0, 0.0, 1.0, 0.0, 1.0, 0.0, 1.0, 0.2451, 1.0, 0.0, 1.0, 0.0, 1.0, 0.2451, 1.0, 1.0, 1.0, 1.0, 1.0, 1.0, 1.0, 1.0, 1.0, 1.0, 1.0, 0.7553, 1.0, 0.7552, 1.0, 1.0, 1.0, 0.6231, 1.0, 0.6232, 1.0, 0.7553, 1.0, 0.7552, 1.0, 1.0, 1.0, 0.7552, 1.0, 0.7552, 1.0, 1.0, 1.0, 1.0, 1.0, 0.7552, 1.0, 0.7552, 1.0, 1.0, 1.0, 1.0, 1.0, 0.7552, 1.0, 0.7552, 1.0, 1.0, 0.0, 1.0, 0.0, 1.0, 0.0, 0.7552, 0.0, 0.7552, 0.0, 0.6229, 0.0, 0.6235, 0.0, 0.7552, 0.0, 0.7552, 0.0, 1.0, 0.0, 1.0, 0.0, 0.7552, 0.0, 0.7552, 0.0, 1.0, 0.0, 1.0, 0.0, 0.7552, 0.0, 0.7552, 0.0, 1.0, 0.0, 1.0, 0.0, 0.7552, 0.0, 0.755, 0.0, 1.0, 0.0, 1.0, 0.0, 0.7552, 0.0, 0.7552, 1.0, 1.0, 1.0, 1.0, 1.0, 0.7552, 1.0, 0.7552, 1.0, 1.0, 1.0, 1.0, 1.0, 0.7552, 1.0, 0.7552, 1.0, 1.0, 1.0, 0.7552, 1.0, 0.7552, 1.0, 1.0, 1.0, 1.0, 1.0, 0.7552, 1.0, 0.7552, 1.0, 1.0, 1.0, 1.0, 1.0, 0.7552, 1.0, 0.7552, 1.0, 1.0, 1.0, 1.0, 1.0, 1.0, 1.0, 0.7552, 1.0, 0.7552, 1.0, 1.0, 1.0, 0.7552, 1.0, 0.7552, 1.0, 1.0, 1.0, 1.0, 1.0, 0.7552, 1.0, 0.7552, 1.0, 1.0, 1.0, 1.0, 1.0, 0.7552, 1.0, 0.7552, 1.0, 1.0, 1.0, 1.0, 1.0, 0.7552, 1.0, 0.7552, 1.0, 1.0, 1.0, 1.0, 1.0, 0.7552, 1.0, 0.7552, 1.0, 1.0, 0.0, 0.6234, 0.0, 0.6231, 0.0, 0.7552, 0.0, 0.755, 0.0, 0.6231, 1.0, 0.6231, 1.0, 0.7552, 0.0, 0.7552, 1.0, 0.5039, 1.0, 0.3745, 1.0, 0.3745, 1.0, 0.5039, 1.0, 0.5039, 1.0, 0.5039, 1.0, 0.3745, 1.0, 0.3658, 1.0, 0.5039, 1.0, 0.3745, 1.0, 0.3745, 1.0, 0.5039, 1.0, 0.5039, 1.0, 0.3745, 1.0, 0.3745, 1.0, 0.5039, 1.0, 0.5039, 1.0, 0.5039, 1.0, 0.3745, 1.0, 0.3745, 1.0, 0.5039, 1.0, 0.3745, 1.0, 0.3745, 1.0, 0.5039, 1.0, 0.5039, 1.0, 0.3745, 1.0, 0.3745, 1.0, 0.5039, 1.0, 0.5039, 1.0, 0.3745, 1.0, 0.3745, 1.0, 0.5039, 1.0, 0.2451, 1.0, 0.2451, 1.0, 0.3745, 1.0, 0.3745, 1.0, 0.5039, 1.0, 0.3745, 1.0, 0.3745, 1.0, 0.5039, 1.0, 0.5039, 1.0, 0.3745, 1.0, 0.3745, 1.0, 0.5039, 1.0, 0.5039, 1.0, 0.3745, 1.0, 0.3745, 1.0, 0.5039, 1.0, 0.5039, 1.0, 0.3745, 1.0, 0.3745, 1.0, 0.5039, 1.0, 0.5039, 1.0, 0.3745, 1.0, 0.3745, 1.0, 0.5039, 1.0, 0.5039, 1.0, 0.5039, 1.0, 0.3745, 1.0, 0.3745, 1.0, 0.5039, 1.0, 0.3745, 1.0, 0.3745, 1.0, 0.5039, 0.0, 0.2451, 0.0, 0.2451, 0.0, 0.3745, 0.0, 0.3745, 0.0, 0.2451, 1.0, 0.2451, 1.0, 0.3745, 0.0, 0.3745, 0.0, 0.2451, 0.0, 0.2451, 0.0, 0.3745, 0.0, 0.3745, 1.0, 0.5039, 1.0, 0.3745, 1.0, 0.3745, 1.0, 0.5039, 1.0, 1.0, 1.0, 0.7552, 1.0, 0.7552, 1.0, 1.0, 1.0, 0.0, 1.0, 0.0, 1.0, 0.0, 1.0, 0.0, 1.0, 0.0, 1.0, 0.0, 1.0, 0.0, 1.0, 0.0, 1.0, 0.2451, 1.0, 0.2451, 1.0, 0.2451, 1.0, 0.2451, 1.0, 1.0, 1.0, 1.0, 1.0, 1.0, 1.0, 1.0, 1.0, 0.3745, 1.0, 0.2451, 1.0, 0.2451, 1.0, 0.3745, 1.0, 0.6231, 1.0, 0.5039, 1.0, 0.5039, 1.0, 0.6231, 1.0, 1.0, 1.0, 1.0, 1.0, 1.0, 1.0, 1.0, 1.0, 0.2451, 1.0, 0.0, 1.0, 0.0, 1.0, 0.2451, 1.0, 1.0, 1.0, 1.0, 1.0, 1.0, 1.0, 1.0, 1.0, 1.0, 1.0, 1.0, 1.0, 1.0, 1.0, 1.0, 1.0, 0.2451, 1.0, 0.2451, 1.0, 0.2451, 1.0, 0.2451, 1.0, 0.2451, 1.0, 0.2451, 1.0, 0.3745, 1.0, 0.3745, 1.0, 0.5039, 1.0, 0.5039, 1.0, 0.3658, 1.0, 0.3745, 1.0, 1.0, 1.0, 1.0, 1.0, 0.7552, 1.0, 0.7552, 1.0, 0.6231, 1.0, 0.6231, 1.0, 0.7552, 1.0, 0.7552, 1.0, 1.0, 1.0, 1.0, 1.0, 1.0, 1.0, 1.0, 1.0, 0.2451, 1.0, 0.2451, 1.0, 0.2451, 1.0, 0.2451, 1.0, 0.3745, 1.0, 0.3658, 1.0, 0.2451, 1.0, 0.2451, 1.0, 0.2451, 1.0, 0.2451, 1.0, 0.2451, 1.0, 0.2451, 1.0, 0.7552, 1.0, 0.7552, 1.0, 1.0, 1.0, 1.0, 1.0, 1.0, 1.0, 1.0, 1.0, 1.0, 1.0, 1.0, 1.0, 0.3745, 1.0, 0.3745, 1.0, 0.5039, 1.0, 0.5039, 1.0, 0.6231, 1.0, 0.6231, 1.0, 0.5039, 1.0, 0.5039, 1.0, 0.7552, 1.0, 0.7552, 1.0, 0.6231, 1.0, 0.6231, 1.0, 0.5039, 1.0, 0.5039, 1.0, 0.6231, 1.0, 0.6231, 1.0, 0.7552, 1.0, 0.6231, 1.0, 0.6231, 1.0, 0.7552, 0.0, 0.5039, 1.0, 0.5039, 1.0, 0.6231, 0.0, 0.6231, 0.0, 0.5039, 0.0, 0.5039, 0.0, 0.6231, 0.0, 0.6234, 0.0, 0.5039, 0.0, 0.5039, 0.0, 0.6235, 0.0, 0.6229, 1.0, 0.5039, 1.0, 0.5039, 1.0, 0.6232, 1.0, 0.6231, 1.0, 0.7553, 1.0, 0.6232, 1.0, 0.6231, 1.0, 0.7552, 1.0, 0.7552, 1.0, 0.6231, 1.0, 0.6231, 1.0, 0.7552, 1.0, 0.7552, 1.0, 0.6231, 1.0, 0.6231, 1.0, 0.7552, 1.0, 0.7552, 1.0, 0.6231, 1.0, 0.6231, 1.0, 0.7552, 0.0, 0.7552, 0.0, 0.7552, 0.0, 0.6235, 0.0, 0.6231, 0.0, 0.7552, 0.0, 0.7552, 0.0, 0.6231, 0.0, 0.6231, 0.0, 0.7552, 0.0, 0.7552, 0.0, 0.6231, 0.0, 0.6231, 0.0, 0.755, 0.0, 0.7552, 0.0, 0.6231, 0.0, 0.6234, 0.0, 0.7552, 0.0, 0.7552, 0.0, 0.6231, 0.0, 0.6231, 1.0, 0.7552, 1.0, 0.7552, 1.0, 0.6231, 1.0, 0.6231, 1.0, 0.7552, 1.0, 0.7552, 1.0, 0.6231, 1.0, 0.6231, 1.0, 0.7552, 1.0, 0.6231, 1.0, 0.6231, 1.0, 0.7552, 1.0, 0.7552, 1.0, 0.6231, 1.0, 0.6231, 1.0, 0.7552, 1.0, 0.7552, 1.0, 0.6231, 1.0, 0.6231, 1.0, 0.7552, 1.0, 0.7552, 1.0, 0.7552, 1.0, 0.6231, 1.0, 0.6231, 1.0, 0.7552, 1.0, 0.6231, 1.0, 0.6231, 1.0, 0.7552, 1.0, 0.7552, 1.0, 0.6231, 1.0, 0.6231, 1.0, 0.7552, 1.0, 0.7552, 1.0, 0.6231, 1.0, 0.6231, 1.0, 0.7552, 1.0, 0.7552, 1.0, 0.6231, 1.0, 0.6231, 1.0, 0.7552, 1.0, 0.7552, 1.0, 0.6231, 1.0, 0.6231, 1.0, 0.7552, 1.0, 0.0, 1.0, 0.0, 1.0, 0.0, 1.0, 0.0, 1.0, 0.0, 1.0, 0.0, 1.0, 0.0, 1.0, 0.0, 1.0, 0.0, 1.0, 0.0, 1.0, 0.0, 1.0, 0.0, 1.0, 0.0, 1.0, 0.0, 1.0, 0.0, 1.0, 0.0, 1.0, 0.0, 1.0, 0.0, 1.0, 0.0, 1.0, 0.0, 1.0, 0.0, 1.0, 0.0, 1.0, 0.0, 1.0, 0.0, 1.0, 0.0, 1.0, 0.0, 1.0, 0.0, 1.0, 0.0, 1.0, 0.0, 1.0, 0.0, 1.0, 0.0, 1.0, 0.0, 1.0, 0.0, 1.0, 0.0, 1.0, 0.0, 1.0, 0.0, 1.0, 0.0, 1.0, 0.0, 1.0, 0.0, 1.0, 0.0, 1.0, 0.0, 1.0, 0.0, 1.0, 0.0, 1.0, 0.0, 1.0, 0.0, 1.0, 0.0, 1.0, 0.0, 1.0, 0.0, 1.0, 0.0, 1.0, 0.0, 1.0, 0.0, 1.0, 0.0, 0.0, 0.0, 0.0, 0.0, -4.494e-05, 0.0, 0.0, 0.0, 1.0, 0.0, 1.0, 0.0, -4.494e-05, 0.0, 0.0, 0.0, 0.0, 0.0, 0.0, 0.0, 0.0, 0.0, 0.0, 0.0, 1.0, 0.0, 1.0, 0.0, 1.0, 0.0, 1.0, 0.0, 1.0, 0.0, 1.0, 0.0, 1.0, 0.0, 1.0, 0.0, 1.0, 0.0, 1.0, 0.0, 1.0, 0.0, 1.0, 0.0, 0.0, 0.0, 0.0, 0.0, 0.0, 0.0, 0.0, 0.0, 0.0, 0.0, 0.0, 0.0, 0.0, 0.0, 0.0, 0.0, 1.0, 0.0, 1.0, 0.0, 1.0, 0.0, 1.0, 0.0, 0.0, 0.0, 0.0, 0.0, 0.0, 0.0, 0.0, 0.0, 1.0, 0.0, 1.0, 0.0, 1.0, 0.0, 1.0, 0.0, 1.0, 0.0, 1.0, 0.0, 1.0, 0.0, 1.0, 0.0, 1.0, 0.0, 1.0, 0.0, 1.0, 0.0, 1.0, 0.0, 1.0, 0.0, 1.0, 0.0, 1.0, 0.0, 1.0, 0.0, 1.0, 0.0, 1.0, 0.0, 1.0, 0.0, 1.0, 0.0, 1.0, 0.0, 1.0, 0.0, 1.0, 0.0, 1.0, 0.0, 1.0, 0.0, 1.0, 0.0, 1.0, 0.0, 1.0, 0.0, 1.0, 0.0, 1.0, 0.0, 1.0, 0.0, 1.0, 0.0, 1.0, 0.0, 1.0, 0.0, 1.0, 0.0, 1.0, 0.0, 1.0, 0.0, 1.0, 0.0, 1.0, 0.0, 1.0, 0.0, 1.0, 0.0, 1.0, 0.0, 1.0, 0.0, 1.0, 0.0, 1.0, 0.0, 1.0, 0.0, 1.0, 0.0, 1.0, 0.0, 1.0, 0.0, 1.0, 0.0, 1.0, 0.0, 1.0, 0.0, 1.0, 0.0, 1.0, 0.0, 1.0, 0.0, 1.0, 0.0])
me_plane_001.materials.append(mat_base)
me_plane_001.materials.append(mat_base_1)
me_plane_001.use_remesh_fix_poles = True
me_plane_001.use_remesh_preserve_attributes = False
me_plane_001.update()

# ---- objects
ob_empty = bpy.data.objects.new('Empty', None)
ob_plane = bpy.data.objects.new('Plane', me_plane_001)

# ---- transforms, parenting, visibility, modifiers, constraints
ob_empty.location = (0.0, 0.0, 0.0)
ob_empty.rotation_euler = (1.571, 0.0, 0.0)
ob_empty.empty_display_type = 'IMAGE'
ob_empty.empty_display_size = 6.812
ob_empty.empty_image_offset = (-0.2387, -0.5134)
ob_empty.empty_image_depth = 'BACK'
ob_empty.show_empty_image_perspective = False
ob_empty.empty_image_side = 'FRONT'
ob_empty.hide_render = True
ob_plane.location = (0.7152, 0.0, 0.8)
_m = ob_plane.modifiers.new('Mirror', 'MIRROR')
_m.use_axis = (False, True, False)
_m.use_clip = True
_m = ob_plane.modifiers.new('NormalEdit', 'NORMAL_EDIT')

# ---- collection membership
col_collection.objects.link(ob_empty)
col_collection.objects.link(ob_plane)

# ---- scene / render settings (as saved in the file)
scene.frame_start = 1; scene.frame_end = 250; scene.frame_set(279)
scene.render.engine = 'CYCLES'
scene.cycles.use_denoising = False
scene.cycles.samples = 128
scene.cycles.sampling_pattern = 'TABULATED_SOBOL'
scene.cycles.use_adaptive_sampling = False
scene.cycles.use_light_tree = False
scene.view_settings.view_transform = 'Filmic'
bpy.context.view_layer.update()

# ---- added for rendering (the .blend has no active camera and no usable light): camera, sun
cam_auto = bpy.data.cameras.new('AutoCamera')
cam_auto.lens = 50.0
cam_auto.sensor_width = 36.0
cam_auto.clip_end = 1000.0
ob_auto_camera = bpy.data.objects.new('AutoCamera', cam_auto)
scene.collection.objects.link(ob_auto_camera)
ob_auto_camera.location = (2.77178, -2.89393, 2.70495)
ob_auto_camera.rotation_euler = (1.09748, -7.21219e-08, 0.694738)
scene.camera = ob_auto_camera
light_auto_sun = bpy.data.lights.new('AutoSun', 'SUN')
light_auto_sun.energy = 3.0
light_auto_sun.angle = 0.0523599
ob_auto_sun = bpy.data.objects.new('AutoSun', light_auto_sun)
scene.collection.objects.link(ob_auto_sun)
ob_auto_sun.rotation_euler = (0.872665, 0.174533, 0.523599)
bpy.context.view_layer.update()
